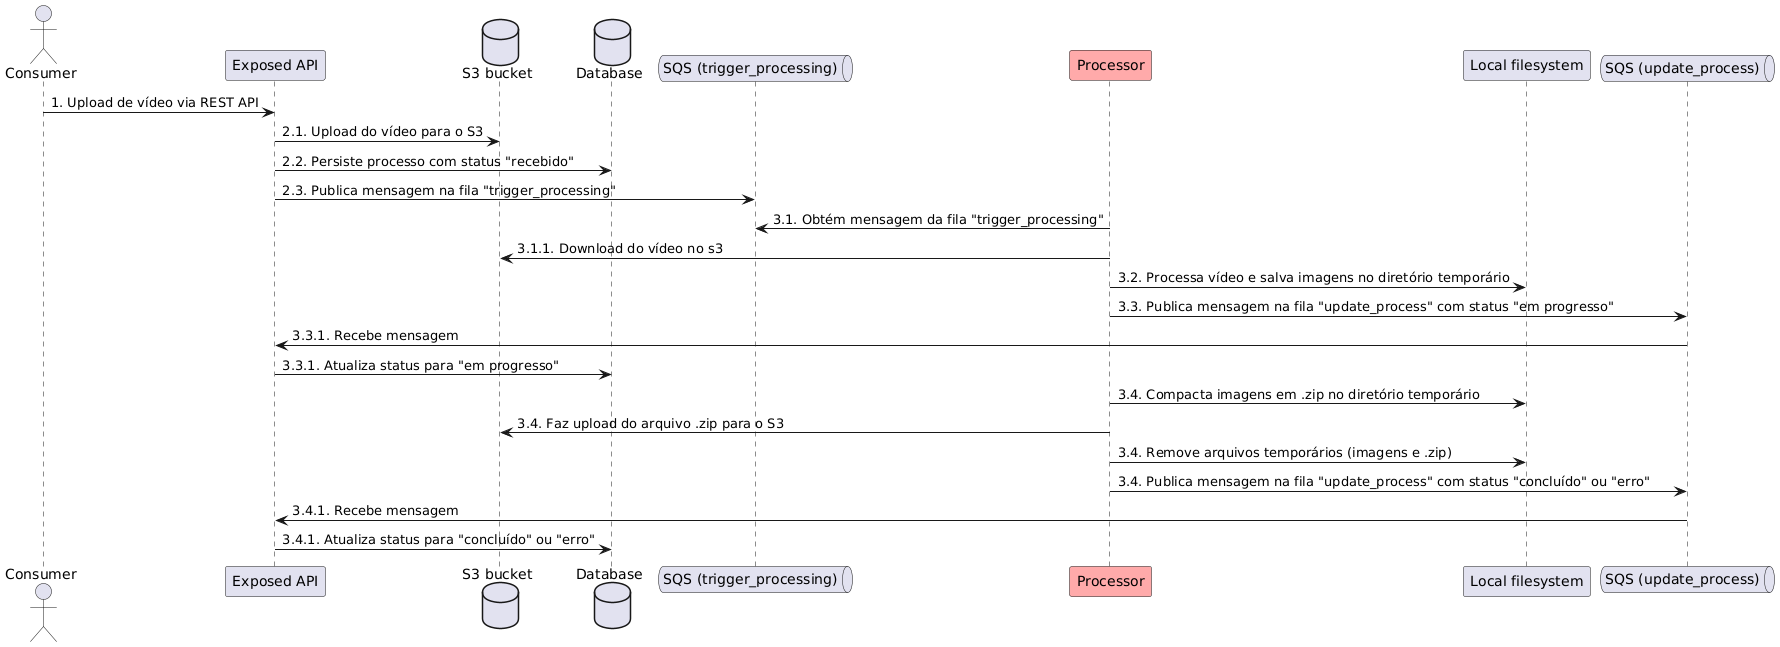

The diagram above was rendered by PlantUML. Its source (embedded in the PNG):
@startuml
actor Consumer as user
participant "Exposed API" as restApi
database "S3 bucket" as s3
database "Database" as db
queue "SQS (trigger_processing)" as sqsTrigger
participant "Processor" as processor  #FFAAAA
participant "Local filesystem" as localFS
queue "SQS (update_process)" as sqsUpdate

user -> restApi : 1. Upload de vídeo via REST API
restApi -> s3 : 2.1. Upload do vídeo para o S3
restApi -> db : 2.2. Persiste processo com status "recebido"
restApi -> sqsTrigger : 2.3. Publica mensagem na fila "trigger_processing"

processor -> sqsTrigger : 3.1. Obtém mensagem da fila "trigger_processing"
processor -> s3 : 3.1.1. Download do vídeo no s3
processor -> localFS : 3.2. Processa vídeo e salva imagens no diretório temporário
processor -> sqsUpdate : 3.3. Publica mensagem na fila "update_process" com status "em progresso"

sqsUpdate -> restApi : 3.3.1. Recebe mensagem
restApi -> db : 3.3.1. Atualiza status para "em progresso"

processor -> localFS : 3.4. Compacta imagens em .zip no diretório temporário
processor -> s3 : 3.4. Faz upload do arquivo .zip para o S3
processor -> localFS : 3.4. Remove arquivos temporários (imagens e .zip)
processor -> sqsUpdate : 3.4. Publica mensagem na fila "update_process" com status "concluído" ou "erro"

sqsUpdate -> restApi : 3.4.1. Recebe mensagem
restApi -> db : 3.4.1. Atualiza status para "concluído" ou "erro"
@enduml